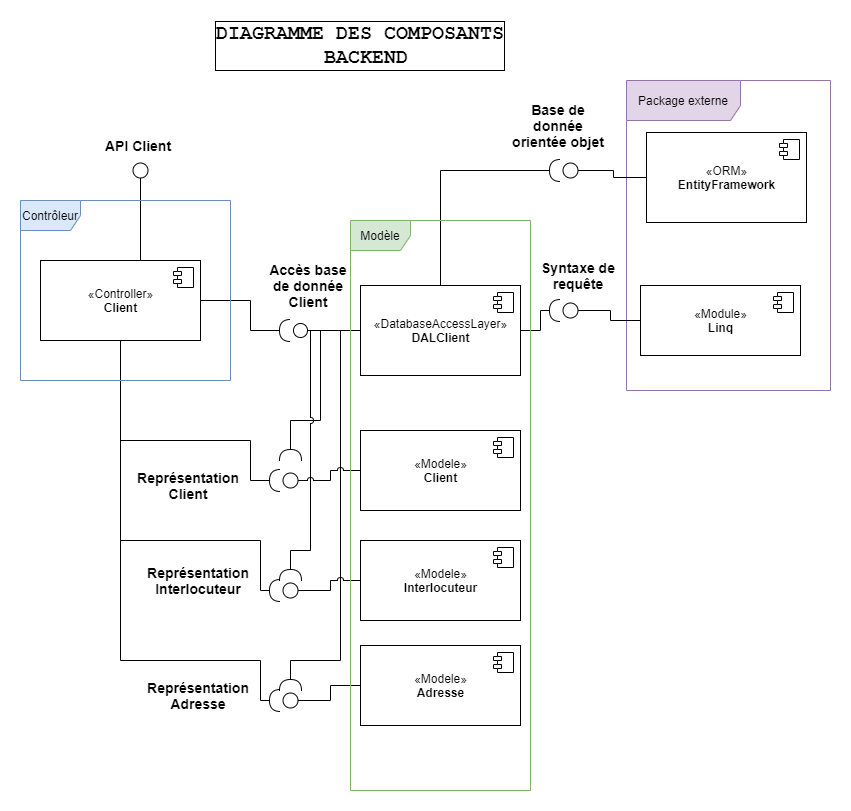

The diagram above was exported from draw.io. Its source (the exported page's mxGraphModel, read from the mxfile embedded in the PNG):
<mxGraphModel dx="1769" dy="533" grid="1" gridSize="10" guides="1" tooltips="1" connect="1" arrows="1" fold="1" page="1" pageScale="1" pageWidth="827" pageHeight="1169" math="0" shadow="0">
  <root>
    <mxCell id="TfgaNei5Xm2bgx6QEDfK-0" />
    <mxCell id="TfgaNei5Xm2bgx6QEDfK-1" parent="TfgaNei5Xm2bgx6QEDfK-0" />
    <mxCell id="PcHKRs1_G60EdCT5sx-O-24" value="Package externe" style="shape=umlFrame;whiteSpace=wrap;html=1;fillColor=#e1d5e7;strokeColor=#9673a6;width=114;height=40;" vertex="1" parent="TfgaNei5Xm2bgx6QEDfK-1">
      <mxGeometry x="526" y="90" width="204" height="310" as="geometry" />
    </mxCell>
    <mxCell id="8DYaZNsq_tSKd14MPNXm-2" style="edgeStyle=orthogonalEdgeStyle;rounded=0;orthogonalLoop=1;jettySize=auto;html=1;endArrow=oval;endFill=0;endSize=15;" edge="1" parent="TfgaNei5Xm2bgx6QEDfK-1" source="8DYaZNsq_tSKd14MPNXm-0">
      <mxGeometry relative="1" as="geometry">
        <mxPoint x="40" y="180" as="targetPoint" />
        <Array as="points">
          <mxPoint x="40" y="180" />
        </Array>
      </mxGeometry>
    </mxCell>
    <mxCell id="aMauB6c9Voy6mD-VXoum-1" style="edgeStyle=orthogonalEdgeStyle;rounded=0;orthogonalLoop=1;jettySize=auto;html=1;endArrow=halfCircle;endFill=0;endSize=9;" edge="1" parent="TfgaNei5Xm2bgx6QEDfK-1" source="8DYaZNsq_tSKd14MPNXm-0">
      <mxGeometry relative="1" as="geometry">
        <mxPoint x="190" y="340" as="targetPoint" />
        <Array as="points">
          <mxPoint x="150" y="310" />
          <mxPoint x="150" y="340" />
        </Array>
      </mxGeometry>
    </mxCell>
    <mxCell id="PcHKRs1_G60EdCT5sx-O-11" style="edgeStyle=orthogonalEdgeStyle;rounded=0;jumpStyle=arc;orthogonalLoop=1;jettySize=auto;html=1;endArrow=halfCircle;endFill=0;endSize=9;" edge="1" parent="TfgaNei5Xm2bgx6QEDfK-1" source="8DYaZNsq_tSKd14MPNXm-0">
      <mxGeometry relative="1" as="geometry">
        <mxPoint x="180" y="490" as="targetPoint" />
        <Array as="points">
          <mxPoint x="20" y="450" />
          <mxPoint x="150" y="450" />
          <mxPoint x="150" y="490" />
        </Array>
      </mxGeometry>
    </mxCell>
    <mxCell id="PcHKRs1_G60EdCT5sx-O-12" style="edgeStyle=orthogonalEdgeStyle;rounded=0;jumpStyle=arc;orthogonalLoop=1;jettySize=auto;html=1;endArrow=halfCircle;endFill=0;endSize=9;" edge="1" parent="TfgaNei5Xm2bgx6QEDfK-1" source="8DYaZNsq_tSKd14MPNXm-0">
      <mxGeometry relative="1" as="geometry">
        <mxPoint x="180" y="600" as="targetPoint" />
        <Array as="points">
          <mxPoint x="20" y="550" />
          <mxPoint x="160" y="550" />
          <mxPoint x="160" y="600" />
        </Array>
      </mxGeometry>
    </mxCell>
    <mxCell id="PcHKRs1_G60EdCT5sx-O-14" style="edgeStyle=orthogonalEdgeStyle;rounded=0;jumpStyle=arc;orthogonalLoop=1;jettySize=auto;html=1;endArrow=halfCircle;endFill=0;endSize=9;" edge="1" parent="TfgaNei5Xm2bgx6QEDfK-1" source="8DYaZNsq_tSKd14MPNXm-0">
      <mxGeometry relative="1" as="geometry">
        <mxPoint x="180" y="710" as="targetPoint" />
        <Array as="points">
          <mxPoint x="20" y="670" />
          <mxPoint x="160" y="670" />
          <mxPoint x="160" y="710" />
        </Array>
      </mxGeometry>
    </mxCell>
    <mxCell id="8DYaZNsq_tSKd14MPNXm-0" value="«Controller»&lt;br&gt;&lt;b&gt;Client&lt;/b&gt;" style="html=1;dropTarget=0;" vertex="1" parent="TfgaNei5Xm2bgx6QEDfK-1">
      <mxGeometry x="-60" y="270" width="160" height="80" as="geometry" />
    </mxCell>
    <mxCell id="8DYaZNsq_tSKd14MPNXm-1" value="" style="shape=component;jettyWidth=8;jettyHeight=4;" vertex="1" parent="8DYaZNsq_tSKd14MPNXm-0">
      <mxGeometry x="1" width="20" height="20" relative="1" as="geometry">
        <mxPoint x="-27" y="7" as="offset" />
      </mxGeometry>
    </mxCell>
    <mxCell id="aMauB6c9Voy6mD-VXoum-0" value="&lt;span style=&quot;font-size: 14px&quot;&gt;&lt;b&gt;API Client&lt;/b&gt;&lt;/span&gt;" style="text;html=1;strokeColor=none;fillColor=none;align=center;verticalAlign=middle;whiteSpace=wrap;rounded=0;" vertex="1" parent="TfgaNei5Xm2bgx6QEDfK-1">
      <mxGeometry x="-10" y="130" width="96" height="50" as="geometry" />
    </mxCell>
    <mxCell id="aMauB6c9Voy6mD-VXoum-2" value="&lt;span style=&quot;font-size: 14px&quot;&gt;&lt;b&gt;Accès base de donnée Client&lt;/b&gt;&lt;/span&gt;" style="text;html=1;strokeColor=none;fillColor=none;align=center;verticalAlign=middle;whiteSpace=wrap;rounded=0;" vertex="1" parent="TfgaNei5Xm2bgx6QEDfK-1">
      <mxGeometry x="160" y="270" width="96" height="50" as="geometry" />
    </mxCell>
    <mxCell id="aMauB6c9Voy6mD-VXoum-5" style="edgeStyle=orthogonalEdgeStyle;rounded=0;orthogonalLoop=1;jettySize=auto;html=1;endArrow=oval;endFill=0;endSize=14;" edge="1" parent="TfgaNei5Xm2bgx6QEDfK-1" source="aMauB6c9Voy6mD-VXoum-3">
      <mxGeometry relative="1" as="geometry">
        <mxPoint x="200" y="340" as="targetPoint" />
      </mxGeometry>
    </mxCell>
    <mxCell id="PcHKRs1_G60EdCT5sx-O-10" style="edgeStyle=orthogonalEdgeStyle;rounded=0;jumpStyle=arc;orthogonalLoop=1;jettySize=auto;html=1;endArrow=halfCircle;endFill=0;endSize=9;" edge="1" parent="TfgaNei5Xm2bgx6QEDfK-1" source="aMauB6c9Voy6mD-VXoum-3">
      <mxGeometry relative="1" as="geometry">
        <mxPoint x="190" y="470" as="targetPoint" />
        <Array as="points">
          <mxPoint x="220" y="340" />
          <mxPoint x="220" y="430" />
          <mxPoint x="190" y="430" />
        </Array>
      </mxGeometry>
    </mxCell>
    <mxCell id="PcHKRs1_G60EdCT5sx-O-13" style="edgeStyle=orthogonalEdgeStyle;rounded=0;jumpStyle=arc;orthogonalLoop=1;jettySize=auto;html=1;endArrow=halfCircle;endFill=0;endSize=9;" edge="1" parent="TfgaNei5Xm2bgx6QEDfK-1" source="aMauB6c9Voy6mD-VXoum-3">
      <mxGeometry relative="1" as="geometry">
        <mxPoint x="190" y="590" as="targetPoint" />
        <Array as="points">
          <mxPoint x="210" y="340" />
          <mxPoint x="210" y="560" />
          <mxPoint x="190" y="560" />
        </Array>
      </mxGeometry>
    </mxCell>
    <mxCell id="PcHKRs1_G60EdCT5sx-O-15" style="edgeStyle=orthogonalEdgeStyle;rounded=0;jumpStyle=arc;orthogonalLoop=1;jettySize=auto;html=1;endArrow=halfCircle;endFill=0;endSize=9;" edge="1" parent="TfgaNei5Xm2bgx6QEDfK-1" source="aMauB6c9Voy6mD-VXoum-3">
      <mxGeometry relative="1" as="geometry">
        <mxPoint x="190" y="700" as="targetPoint" />
        <Array as="points">
          <mxPoint x="240" y="340" />
          <mxPoint x="240" y="670" />
          <mxPoint x="190" y="670" />
        </Array>
      </mxGeometry>
    </mxCell>
    <mxCell id="PcHKRs1_G60EdCT5sx-O-16" style="edgeStyle=orthogonalEdgeStyle;rounded=0;jumpStyle=arc;orthogonalLoop=1;jettySize=auto;html=1;endArrow=halfCircle;endFill=0;endSize=9;" edge="1" parent="TfgaNei5Xm2bgx6QEDfK-1" source="aMauB6c9Voy6mD-VXoum-3">
      <mxGeometry relative="1" as="geometry">
        <mxPoint x="460" y="180" as="targetPoint" />
        <Array as="points">
          <mxPoint x="340" y="180" />
        </Array>
      </mxGeometry>
    </mxCell>
    <mxCell id="PcHKRs1_G60EdCT5sx-O-17" style="edgeStyle=orthogonalEdgeStyle;rounded=0;jumpStyle=arc;orthogonalLoop=1;jettySize=auto;html=1;endArrow=halfCircle;endFill=0;endSize=9;" edge="1" parent="TfgaNei5Xm2bgx6QEDfK-1" source="aMauB6c9Voy6mD-VXoum-3">
      <mxGeometry relative="1" as="geometry">
        <mxPoint x="460" y="320" as="targetPoint" />
      </mxGeometry>
    </mxCell>
    <mxCell id="aMauB6c9Voy6mD-VXoum-3" value="«DatabaseAccessLayer»&lt;br&gt;&lt;b&gt;DALClient&lt;/b&gt;" style="html=1;dropTarget=0;" vertex="1" parent="TfgaNei5Xm2bgx6QEDfK-1">
      <mxGeometry x="260" y="295" width="160" height="90" as="geometry" />
    </mxCell>
    <mxCell id="aMauB6c9Voy6mD-VXoum-4" value="" style="shape=component;jettyWidth=8;jettyHeight=4;" vertex="1" parent="aMauB6c9Voy6mD-VXoum-3">
      <mxGeometry x="1" width="20" height="20" relative="1" as="geometry">
        <mxPoint x="-27" y="7" as="offset" />
      </mxGeometry>
    </mxCell>
    <mxCell id="PcHKRs1_G60EdCT5sx-O-21" style="edgeStyle=orthogonalEdgeStyle;rounded=0;jumpStyle=arc;orthogonalLoop=1;jettySize=auto;html=1;endArrow=oval;endFill=0;endSize=15;" edge="1" parent="TfgaNei5Xm2bgx6QEDfK-1" source="2zHDXU6xQIWKrFmzErC1-1">
      <mxGeometry relative="1" as="geometry">
        <mxPoint x="470" y="180" as="targetPoint" />
      </mxGeometry>
    </mxCell>
    <mxCell id="2zHDXU6xQIWKrFmzErC1-1" value="«ORM»&lt;br&gt;&lt;b&gt;EntityFramework&lt;/b&gt;" style="html=1;dropTarget=0;" vertex="1" parent="TfgaNei5Xm2bgx6QEDfK-1">
      <mxGeometry x="546" y="142" width="160" height="90" as="geometry" />
    </mxCell>
    <mxCell id="2zHDXU6xQIWKrFmzErC1-2" value="" style="shape=component;jettyWidth=8;jettyHeight=4;" vertex="1" parent="2zHDXU6xQIWKrFmzErC1-1">
      <mxGeometry x="1" width="20" height="20" relative="1" as="geometry">
        <mxPoint x="-27" y="7" as="offset" />
      </mxGeometry>
    </mxCell>
    <mxCell id="PcHKRs1_G60EdCT5sx-O-7" style="edgeStyle=orthogonalEdgeStyle;rounded=0;jumpStyle=arc;orthogonalLoop=1;jettySize=auto;html=1;endArrow=oval;endFill=0;endSize=15;" edge="1" parent="TfgaNei5Xm2bgx6QEDfK-1" source="2zHDXU6xQIWKrFmzErC1-4">
      <mxGeometry relative="1" as="geometry">
        <mxPoint x="190" y="490" as="targetPoint" />
      </mxGeometry>
    </mxCell>
    <mxCell id="2zHDXU6xQIWKrFmzErC1-4" value="«Modele»&lt;br&gt;&lt;b&gt;Client&lt;/b&gt;" style="html=1;dropTarget=0;" vertex="1" parent="TfgaNei5Xm2bgx6QEDfK-1">
      <mxGeometry x="260" y="440" width="160" height="80" as="geometry" />
    </mxCell>
    <mxCell id="2zHDXU6xQIWKrFmzErC1-5" value="" style="shape=component;jettyWidth=8;jettyHeight=4;" vertex="1" parent="2zHDXU6xQIWKrFmzErC1-4">
      <mxGeometry x="1" width="20" height="20" relative="1" as="geometry">
        <mxPoint x="-27" y="7" as="offset" />
      </mxGeometry>
    </mxCell>
    <mxCell id="PcHKRs1_G60EdCT5sx-O-8" style="edgeStyle=orthogonalEdgeStyle;rounded=0;jumpStyle=arc;orthogonalLoop=1;jettySize=auto;html=1;endArrow=oval;endFill=0;endSize=15;" edge="1" parent="TfgaNei5Xm2bgx6QEDfK-1" source="2zHDXU6xQIWKrFmzErC1-6">
      <mxGeometry relative="1" as="geometry">
        <mxPoint x="190" y="600" as="targetPoint" />
      </mxGeometry>
    </mxCell>
    <mxCell id="2zHDXU6xQIWKrFmzErC1-6" value="«Modele»&lt;br&gt;&lt;b&gt;Interlocuteur&lt;/b&gt;" style="html=1;dropTarget=0;" vertex="1" parent="TfgaNei5Xm2bgx6QEDfK-1">
      <mxGeometry x="260" y="550" width="160" height="80" as="geometry" />
    </mxCell>
    <mxCell id="2zHDXU6xQIWKrFmzErC1-7" value="" style="shape=component;jettyWidth=8;jettyHeight=4;" vertex="1" parent="2zHDXU6xQIWKrFmzErC1-6">
      <mxGeometry x="1" width="20" height="20" relative="1" as="geometry">
        <mxPoint x="-27" y="7" as="offset" />
      </mxGeometry>
    </mxCell>
    <mxCell id="PcHKRs1_G60EdCT5sx-O-9" style="edgeStyle=orthogonalEdgeStyle;rounded=0;jumpStyle=arc;orthogonalLoop=1;jettySize=auto;html=1;endArrow=oval;endFill=0;endSize=15;" edge="1" parent="TfgaNei5Xm2bgx6QEDfK-1" source="PcHKRs1_G60EdCT5sx-O-0">
      <mxGeometry relative="1" as="geometry">
        <mxPoint x="190" y="710" as="targetPoint" />
      </mxGeometry>
    </mxCell>
    <mxCell id="PcHKRs1_G60EdCT5sx-O-0" value="«Modele»&lt;br&gt;&lt;b&gt;Adresse&lt;/b&gt;" style="html=1;dropTarget=0;" vertex="1" parent="TfgaNei5Xm2bgx6QEDfK-1">
      <mxGeometry x="260" y="655" width="160" height="80" as="geometry" />
    </mxCell>
    <mxCell id="PcHKRs1_G60EdCT5sx-O-1" value="" style="shape=component;jettyWidth=8;jettyHeight=4;" vertex="1" parent="PcHKRs1_G60EdCT5sx-O-0">
      <mxGeometry x="1" width="20" height="20" relative="1" as="geometry">
        <mxPoint x="-27" y="7" as="offset" />
      </mxGeometry>
    </mxCell>
    <mxCell id="PcHKRs1_G60EdCT5sx-O-2" value="&lt;span style=&quot;font-size: 14px&quot;&gt;&lt;b&gt;Représentation Client&lt;/b&gt;&lt;/span&gt;" style="text;html=1;strokeColor=none;fillColor=none;align=center;verticalAlign=middle;whiteSpace=wrap;rounded=0;" vertex="1" parent="TfgaNei5Xm2bgx6QEDfK-1">
      <mxGeometry x="40" y="470" width="96" height="50" as="geometry" />
    </mxCell>
    <mxCell id="PcHKRs1_G60EdCT5sx-O-3" value="&lt;span style=&quot;font-size: 14px&quot;&gt;&lt;b&gt;Représentation Interlocuteur&lt;/b&gt;&lt;/span&gt;" style="text;html=1;strokeColor=none;fillColor=none;align=center;verticalAlign=middle;whiteSpace=wrap;rounded=0;" vertex="1" parent="TfgaNei5Xm2bgx6QEDfK-1">
      <mxGeometry x="50" y="565" width="96" height="50" as="geometry" />
    </mxCell>
    <mxCell id="PcHKRs1_G60EdCT5sx-O-4" value="&lt;span style=&quot;font-size: 14px&quot;&gt;&lt;b&gt;Représentation Adresse&lt;/b&gt;&lt;/span&gt;" style="text;html=1;strokeColor=none;fillColor=none;align=center;verticalAlign=middle;whiteSpace=wrap;rounded=0;" vertex="1" parent="TfgaNei5Xm2bgx6QEDfK-1">
      <mxGeometry x="50" y="680" width="96" height="50" as="geometry" />
    </mxCell>
    <mxCell id="PcHKRs1_G60EdCT5sx-O-20" style="edgeStyle=orthogonalEdgeStyle;rounded=0;jumpStyle=arc;orthogonalLoop=1;jettySize=auto;html=1;endArrow=oval;endFill=0;endSize=15;" edge="1" parent="TfgaNei5Xm2bgx6QEDfK-1" source="PcHKRs1_G60EdCT5sx-O-5">
      <mxGeometry relative="1" as="geometry">
        <mxPoint x="470" y="320" as="targetPoint" />
      </mxGeometry>
    </mxCell>
    <mxCell id="PcHKRs1_G60EdCT5sx-O-5" value="«Module»&lt;br&gt;&lt;b&gt;Linq&lt;/b&gt;" style="html=1;dropTarget=0;" vertex="1" parent="TfgaNei5Xm2bgx6QEDfK-1">
      <mxGeometry x="540" y="295" width="160" height="70" as="geometry" />
    </mxCell>
    <mxCell id="PcHKRs1_G60EdCT5sx-O-6" value="" style="shape=component;jettyWidth=8;jettyHeight=4;" vertex="1" parent="PcHKRs1_G60EdCT5sx-O-5">
      <mxGeometry x="1" width="20" height="20" relative="1" as="geometry">
        <mxPoint x="-27" y="7" as="offset" />
      </mxGeometry>
    </mxCell>
    <mxCell id="PcHKRs1_G60EdCT5sx-O-18" value="&lt;span style=&quot;font-size: 14px&quot;&gt;&lt;b&gt;Syntaxe de requête&lt;/b&gt;&lt;/span&gt;" style="text;html=1;strokeColor=none;fillColor=none;align=center;verticalAlign=middle;whiteSpace=wrap;rounded=0;" vertex="1" parent="TfgaNei5Xm2bgx6QEDfK-1">
      <mxGeometry x="430" y="260" width="96" height="50" as="geometry" />
    </mxCell>
    <mxCell id="PcHKRs1_G60EdCT5sx-O-19" value="&lt;span style=&quot;font-size: 14px&quot;&gt;&lt;b&gt;Base de donnée orientée objet&lt;/b&gt;&lt;/span&gt;" style="text;html=1;strokeColor=none;fillColor=none;align=center;verticalAlign=middle;whiteSpace=wrap;rounded=0;" vertex="1" parent="TfgaNei5Xm2bgx6QEDfK-1">
      <mxGeometry x="410" y="110" width="96" height="50" as="geometry" />
    </mxCell>
    <mxCell id="PcHKRs1_G60EdCT5sx-O-22" value="Contrôleur" style="shape=umlFrame;whiteSpace=wrap;html=1;fillColor=#dae8fc;strokeColor=#6c8ebf;" vertex="1" parent="TfgaNei5Xm2bgx6QEDfK-1">
      <mxGeometry x="-80" y="210" width="210" height="180" as="geometry" />
    </mxCell>
    <mxCell id="PcHKRs1_G60EdCT5sx-O-23" value="Modèle" style="shape=umlFrame;whiteSpace=wrap;html=1;fillColor=#d5e8d4;strokeColor=#82b366;" vertex="1" parent="TfgaNei5Xm2bgx6QEDfK-1">
      <mxGeometry x="250" y="230" width="180" height="570" as="geometry" />
    </mxCell>
    <mxCell id="PcHKRs1_G60EdCT5sx-O-25" value="DIAGRAMME DES COMPOSANTS&lt;br&gt;&amp;nbsp;BACKEND" style="text;html=1;align=center;verticalAlign=middle;whiteSpace=wrap;rounded=0;fontStyle=1;fontSize=20;fontFamily=Courier New;labelBorderColor=#000000;spacingTop=0;spacing=0;" vertex="1" parent="TfgaNei5Xm2bgx6QEDfK-1">
      <mxGeometry x="60" y="30" width="400" height="50" as="geometry" />
    </mxCell>
  </root>
</mxGraphModel>